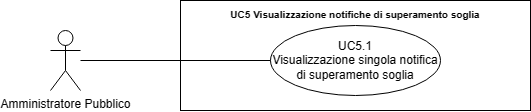

The diagram above was exported from draw.io. Its source (the exported page's mxGraphModel, read from the mxfile embedded in the PNG):
<mxGraphModel dx="21114" dy="543" grid="1" gridSize="10" guides="1" tooltips="1" connect="1" arrows="1" fold="1" page="1" pageScale="1" pageWidth="20000" pageHeight="20000" math="0" shadow="0">
  <root>
    <mxCell id="0" />
    <mxCell id="1" parent="0" />
    <mxCell id="2" value="Amministratore Pubblico" style="shape=umlActor;verticalLabelPosition=bottom;verticalAlign=top;html=1;outlineConnect=0;" vertex="1" parent="1">
      <mxGeometry x="-13680" y="890" width="30" height="60" as="geometry" />
    </mxCell>
    <mxCell id="3" value="&lt;b style=&quot;border-color: var(--border-color);&quot;&gt;&lt;font style=&quot;font-size: 10px;&quot;&gt;UC5 Visualizzazione notifiche di superamento soglia&lt;/font&gt;&lt;/b&gt;" style="shape=rect;html=1;verticalAlign=top;fontStyle=1;whiteSpace=wrap;align=center;" vertex="1" parent="1">
      <mxGeometry x="-13550" y="860" width="350" height="110" as="geometry" />
    </mxCell>
    <mxCell id="4" value="UC5.1&lt;br&gt;Visualizzazione singola notifica di superamento soglia" style="ellipse;whiteSpace=wrap;html=1;" vertex="1" parent="1">
      <mxGeometry x="-13460" y="885" width="170" height="70" as="geometry" />
    </mxCell>
    <mxCell id="5" value="" style="edgeStyle=none;html=1;endArrow=none;verticalAlign=bottom;rounded=0;" edge="1" source="2" target="4" parent="1">
      <mxGeometry width="160" relative="1" as="geometry">
        <mxPoint x="-13600" y="965" as="sourcePoint" />
        <mxPoint x="-13440" y="965" as="targetPoint" />
      </mxGeometry>
    </mxCell>
  </root>
</mxGraphModel>